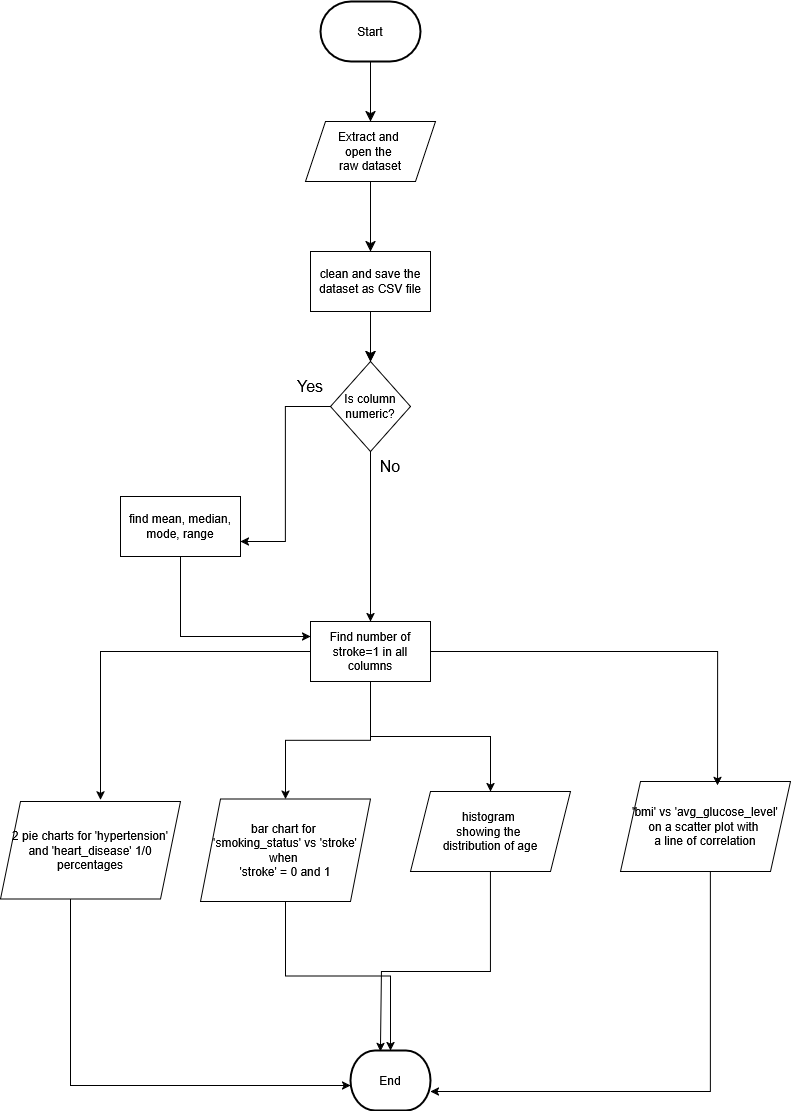

The diagram above was exported from draw.io. Its source (the exported page's mxGraphModel, read from the mxfile embedded in the PNG):
<mxGraphModel dx="2261" dy="746" grid="1" gridSize="10" guides="1" tooltips="1" connect="1" arrows="1" fold="1" page="1" pageScale="1" pageWidth="827" pageHeight="1169" math="0" shadow="0">
  <root>
    <mxCell id="WIyWlLk6GJQsqaUBKTNV-0" />
    <mxCell id="WIyWlLk6GJQsqaUBKTNV-1" parent="WIyWlLk6GJQsqaUBKTNV-0" />
    <mxCell id="wF61OxLyR5sahh8bgmKW-3" style="edgeStyle=none;curved=1;rounded=0;orthogonalLoop=1;jettySize=auto;html=1;entryX=0.5;entryY=0;entryDx=0;entryDy=0;fontSize=12;startSize=8;endSize=8;" parent="WIyWlLk6GJQsqaUBKTNV-1" source="wF61OxLyR5sahh8bgmKW-4" target="wF61OxLyR5sahh8bgmKW-2" edge="1">
      <mxGeometry relative="1" as="geometry">
        <mxPoint x="220" y="120" as="sourcePoint" />
      </mxGeometry>
    </mxCell>
    <mxCell id="wF61OxLyR5sahh8bgmKW-7" value="" style="edgeStyle=none;curved=1;rounded=0;orthogonalLoop=1;jettySize=auto;html=1;fontSize=12;startSize=8;endSize=8;" parent="WIyWlLk6GJQsqaUBKTNV-1" source="wF61OxLyR5sahh8bgmKW-2" target="wF61OxLyR5sahh8bgmKW-6" edge="1">
      <mxGeometry relative="1" as="geometry" />
    </mxCell>
    <mxCell id="wF61OxLyR5sahh8bgmKW-2" value="&lt;div&gt;Extract and&amp;nbsp;&lt;/div&gt;&lt;div&gt;open the&amp;nbsp;&lt;/div&gt;&lt;div&gt;raw dataset&lt;/div&gt;" style="shape=parallelogram;perimeter=parallelogramPerimeter;whiteSpace=wrap;html=1;fixedSize=1;" parent="WIyWlLk6GJQsqaUBKTNV-1" vertex="1">
      <mxGeometry x="155" y="180" width="130" height="60" as="geometry" />
    </mxCell>
    <mxCell id="wF61OxLyR5sahh8bgmKW-4" value="Start" style="strokeWidth=2;html=1;shape=mxgraph.flowchart.terminator;whiteSpace=wrap;" parent="WIyWlLk6GJQsqaUBKTNV-1" vertex="1">
      <mxGeometry x="170" y="60" width="100" height="60" as="geometry" />
    </mxCell>
    <mxCell id="wF61OxLyR5sahh8bgmKW-9" value="" style="edgeStyle=none;curved=1;rounded=0;orthogonalLoop=1;jettySize=auto;html=1;fontSize=12;startSize=8;endSize=8;" parent="WIyWlLk6GJQsqaUBKTNV-1" source="wF61OxLyR5sahh8bgmKW-6" target="wF61OxLyR5sahh8bgmKW-8" edge="1">
      <mxGeometry relative="1" as="geometry" />
    </mxCell>
    <mxCell id="wF61OxLyR5sahh8bgmKW-24" value="" style="edgeStyle=none;curved=1;rounded=0;orthogonalLoop=1;jettySize=auto;html=1;fontSize=12;startSize=8;endSize=8;" parent="WIyWlLk6GJQsqaUBKTNV-1" source="wF61OxLyR5sahh8bgmKW-6" target="wF61OxLyR5sahh8bgmKW-8" edge="1">
      <mxGeometry relative="1" as="geometry" />
    </mxCell>
    <mxCell id="wF61OxLyR5sahh8bgmKW-6" value="clean and save the dataset as CSV file" style="whiteSpace=wrap;html=1;" parent="WIyWlLk6GJQsqaUBKTNV-1" vertex="1">
      <mxGeometry x="160" y="310" width="120" height="60" as="geometry" />
    </mxCell>
    <mxCell id="k1kI5bnxGDWLMrI1ysN7-6" style="edgeStyle=orthogonalEdgeStyle;rounded=0;orthogonalLoop=1;jettySize=auto;html=1;entryX=1;entryY=0.75;entryDx=0;entryDy=0;" edge="1" parent="WIyWlLk6GJQsqaUBKTNV-1" source="wF61OxLyR5sahh8bgmKW-8" target="wF61OxLyR5sahh8bgmKW-14">
      <mxGeometry relative="1" as="geometry" />
    </mxCell>
    <mxCell id="k1kI5bnxGDWLMrI1ysN7-7" style="edgeStyle=orthogonalEdgeStyle;rounded=0;orthogonalLoop=1;jettySize=auto;html=1;entryX=0.5;entryY=0;entryDx=0;entryDy=0;" edge="1" parent="WIyWlLk6GJQsqaUBKTNV-1" source="wF61OxLyR5sahh8bgmKW-8" target="wF61OxLyR5sahh8bgmKW-25">
      <mxGeometry relative="1" as="geometry" />
    </mxCell>
    <mxCell id="wF61OxLyR5sahh8bgmKW-8" value="Is column numeric?" style="rhombus;whiteSpace=wrap;html=1;" parent="WIyWlLk6GJQsqaUBKTNV-1" vertex="1">
      <mxGeometry x="180" y="420" width="80" height="90" as="geometry" />
    </mxCell>
    <mxCell id="k1kI5bnxGDWLMrI1ysN7-12" style="edgeStyle=orthogonalEdgeStyle;rounded=0;orthogonalLoop=1;jettySize=auto;html=1;entryX=0;entryY=0.25;entryDx=0;entryDy=0;" edge="1" parent="WIyWlLk6GJQsqaUBKTNV-1" source="wF61OxLyR5sahh8bgmKW-14" target="wF61OxLyR5sahh8bgmKW-25">
      <mxGeometry relative="1" as="geometry">
        <Array as="points">
          <mxPoint x="30" y="695" />
        </Array>
      </mxGeometry>
    </mxCell>
    <mxCell id="wF61OxLyR5sahh8bgmKW-14" value="find mean, median, mode, range" style="whiteSpace=wrap;html=1;" parent="WIyWlLk6GJQsqaUBKTNV-1" vertex="1">
      <mxGeometry x="-30" y="555" width="120" height="60" as="geometry" />
    </mxCell>
    <mxCell id="k1kI5bnxGDWLMrI1ysN7-13" style="edgeStyle=orthogonalEdgeStyle;rounded=0;orthogonalLoop=1;jettySize=auto;html=1;entryX=0.5;entryY=0;entryDx=0;entryDy=0;" edge="1" parent="WIyWlLk6GJQsqaUBKTNV-1" source="wF61OxLyR5sahh8bgmKW-25" target="wF61OxLyR5sahh8bgmKW-32">
      <mxGeometry relative="1" as="geometry" />
    </mxCell>
    <mxCell id="k1kI5bnxGDWLMrI1ysN7-14" style="edgeStyle=orthogonalEdgeStyle;rounded=0;orthogonalLoop=1;jettySize=auto;html=1;entryX=0.5;entryY=0;entryDx=0;entryDy=0;" edge="1" parent="WIyWlLk6GJQsqaUBKTNV-1" source="wF61OxLyR5sahh8bgmKW-25" target="wF61OxLyR5sahh8bgmKW-46">
      <mxGeometry relative="1" as="geometry" />
    </mxCell>
    <mxCell id="wF61OxLyR5sahh8bgmKW-25" value="Find number of stroke=1 in all columns" style="whiteSpace=wrap;html=1;" parent="WIyWlLk6GJQsqaUBKTNV-1" vertex="1">
      <mxGeometry x="160" y="680" width="120" height="60" as="geometry" />
    </mxCell>
    <mxCell id="wF61OxLyR5sahh8bgmKW-32" value="&lt;div&gt;bar chart for&amp;nbsp;&lt;/div&gt;&lt;div&gt;'smoking_status' vs 'stroke' when&amp;nbsp;&lt;/div&gt;&lt;div&gt;'stroke' = 0 and 1&lt;/div&gt;" style="shape=parallelogram;perimeter=parallelogramPerimeter;whiteSpace=wrap;html=1;fixedSize=1;" parent="WIyWlLk6GJQsqaUBKTNV-1" vertex="1">
      <mxGeometry x="50" y="857.5" width="170" height="102.5" as="geometry" />
    </mxCell>
    <mxCell id="wF61OxLyR5sahh8bgmKW-33" value="2 pie charts for 'hypertension' and 'heart_disease' 1/0 percentages" style="shape=parallelogram;perimeter=parallelogramPerimeter;whiteSpace=wrap;html=1;fixedSize=1;" parent="WIyWlLk6GJQsqaUBKTNV-1" vertex="1">
      <mxGeometry x="-150" y="860" width="180" height="97.5" as="geometry" />
    </mxCell>
    <mxCell id="wF61OxLyR5sahh8bgmKW-40" value="No" style="text;strokeColor=none;fillColor=none;html=1;align=center;verticalAlign=middle;whiteSpace=wrap;rounded=0;fontSize=16;" parent="WIyWlLk6GJQsqaUBKTNV-1" vertex="1">
      <mxGeometry x="210" y="510" width="60" height="30" as="geometry" />
    </mxCell>
    <mxCell id="wF61OxLyR5sahh8bgmKW-43" value="&lt;div&gt;&amp;nbsp;'bmi' vs 'avg_glucose_level'&amp;nbsp;&lt;/div&gt;&lt;div&gt;on a scatter plot with&amp;nbsp;&lt;/div&gt;&lt;div&gt;a line of correlation&lt;/div&gt;" style="shape=parallelogram;perimeter=parallelogramPerimeter;whiteSpace=wrap;html=1;fixedSize=1;" parent="WIyWlLk6GJQsqaUBKTNV-1" vertex="1">
      <mxGeometry x="470" y="840" width="170" height="90" as="geometry" />
    </mxCell>
    <mxCell id="wF61OxLyR5sahh8bgmKW-46" value="&lt;div&gt;histogram&amp;nbsp;&lt;/div&gt;&lt;div&gt;showing the&amp;nbsp;&lt;/div&gt;&lt;div&gt;distribution of age &lt;/div&gt;" style="shape=parallelogram;perimeter=parallelogramPerimeter;whiteSpace=wrap;html=1;fixedSize=1;" parent="WIyWlLk6GJQsqaUBKTNV-1" vertex="1">
      <mxGeometry x="260" y="850" width="160" height="80" as="geometry" />
    </mxCell>
    <mxCell id="wF61OxLyR5sahh8bgmKW-51" value="End" style="strokeWidth=2;html=1;shape=mxgraph.flowchart.terminator;whiteSpace=wrap;" parent="WIyWlLk6GJQsqaUBKTNV-1" vertex="1">
      <mxGeometry x="200" y="1109" width="80" height="60" as="geometry" />
    </mxCell>
    <mxCell id="wF61OxLyR5sahh8bgmKW-38" value="Yes" style="text;strokeColor=none;fillColor=none;html=1;align=center;verticalAlign=middle;whiteSpace=wrap;rounded=0;fontSize=16;" parent="WIyWlLk6GJQsqaUBKTNV-1" vertex="1">
      <mxGeometry x="130" y="430" width="60" height="30" as="geometry" />
    </mxCell>
    <mxCell id="k1kI5bnxGDWLMrI1ysN7-8" style="edgeStyle=orthogonalEdgeStyle;rounded=0;orthogonalLoop=1;jettySize=auto;html=1;entryX=0.555;entryY=-0.017;entryDx=0;entryDy=0;entryPerimeter=0;" edge="1" parent="WIyWlLk6GJQsqaUBKTNV-1" source="wF61OxLyR5sahh8bgmKW-25" target="wF61OxLyR5sahh8bgmKW-33">
      <mxGeometry relative="1" as="geometry" />
    </mxCell>
    <mxCell id="k1kI5bnxGDWLMrI1ysN7-15" style="edgeStyle=orthogonalEdgeStyle;rounded=0;orthogonalLoop=1;jettySize=auto;html=1;entryX=0.571;entryY=0.044;entryDx=0;entryDy=0;entryPerimeter=0;" edge="1" parent="WIyWlLk6GJQsqaUBKTNV-1" source="wF61OxLyR5sahh8bgmKW-25" target="wF61OxLyR5sahh8bgmKW-43">
      <mxGeometry relative="1" as="geometry" />
    </mxCell>
    <mxCell id="k1kI5bnxGDWLMrI1ysN7-16" style="edgeStyle=orthogonalEdgeStyle;rounded=0;orthogonalLoop=1;jettySize=auto;html=1;entryX=1;entryY=0.683;entryDx=0;entryDy=0;entryPerimeter=0;" edge="1" parent="WIyWlLk6GJQsqaUBKTNV-1" source="wF61OxLyR5sahh8bgmKW-43" target="wF61OxLyR5sahh8bgmKW-51">
      <mxGeometry relative="1" as="geometry">
        <Array as="points">
          <mxPoint x="560" y="1150" />
        </Array>
      </mxGeometry>
    </mxCell>
    <mxCell id="k1kI5bnxGDWLMrI1ysN7-17" style="edgeStyle=orthogonalEdgeStyle;rounded=0;orthogonalLoop=1;jettySize=auto;html=1;" edge="1" parent="WIyWlLk6GJQsqaUBKTNV-1" source="wF61OxLyR5sahh8bgmKW-46">
      <mxGeometry relative="1" as="geometry">
        <mxPoint x="230" y="1110" as="targetPoint" />
        <Array as="points">
          <mxPoint x="340" y="1030" />
          <mxPoint x="231" y="1030" />
        </Array>
      </mxGeometry>
    </mxCell>
    <mxCell id="k1kI5bnxGDWLMrI1ysN7-18" style="edgeStyle=orthogonalEdgeStyle;rounded=0;orthogonalLoop=1;jettySize=auto;html=1;entryX=0.5;entryY=0;entryDx=0;entryDy=0;entryPerimeter=0;" edge="1" parent="WIyWlLk6GJQsqaUBKTNV-1" source="wF61OxLyR5sahh8bgmKW-32" target="wF61OxLyR5sahh8bgmKW-51">
      <mxGeometry relative="1" as="geometry" />
    </mxCell>
    <mxCell id="k1kI5bnxGDWLMrI1ysN7-19" style="edgeStyle=orthogonalEdgeStyle;rounded=0;orthogonalLoop=1;jettySize=auto;html=1;entryX=0;entryY=0.5;entryDx=0;entryDy=0;entryPerimeter=0;" edge="1" parent="WIyWlLk6GJQsqaUBKTNV-1" source="wF61OxLyR5sahh8bgmKW-33">
      <mxGeometry relative="1" as="geometry">
        <mxPoint x="-80" y="970" as="sourcePoint" />
        <mxPoint x="200" y="1144" as="targetPoint" />
        <Array as="points">
          <mxPoint x="-80" y="1144" />
        </Array>
      </mxGeometry>
    </mxCell>
  </root>
</mxGraphModel>